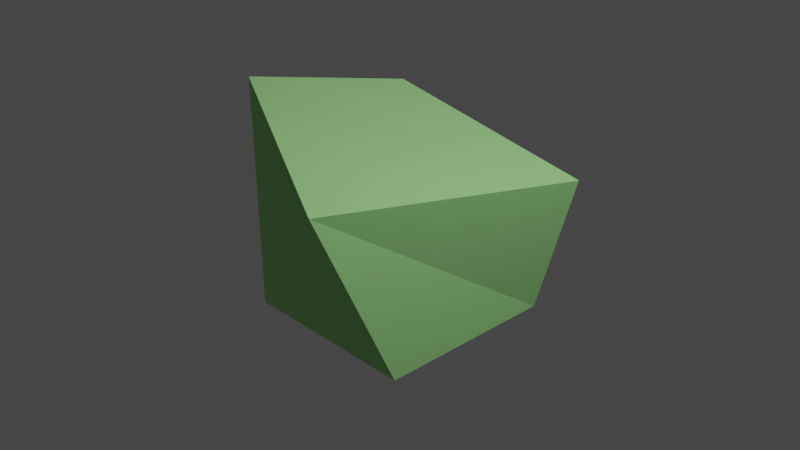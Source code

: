 # Source: PrimitiveTestingCube.blend  (saved by Blender 2.80.75; exported with 4.5.12 LTS)
import bpy
from mathutils import Matrix  # noqa: F401  (used for matrix-valued properties, if any)

bpy.ops.wm.read_factory_settings(use_empty=True)
scene = bpy.context.scene
scene.name = 'Scene'

# ---- collections
col_collection = bpy.data.collections.new('Collection'); scene.collection.children.link(col_collection)

# ---- materials (node trees are filled in below, after node groups)
mat_material = bpy.data.materials.new('Material')
mat_material.alpha_threshold = 0.0
mat_material.use_transparent_shadow = False
mat_material.line_color = (0.0, 0.0, 0.0, 1.0)

# ---- material node trees
mat_material.use_nodes = True; mat_material.node_tree.nodes.clear()
_N = mat_material.node_tree.nodes; _L = mat_material.node_tree.links
n0 = _N.new('ShaderNodeOutputMaterial'); n0.name = 'Material Output'; n0.location = (300, 300)
n1 = _N.new('ShaderNodeBsdfPrincipled'); n1.name = 'Principled BSDF'; n1.location = (10, 300)
n1.distribution = 'GGX'
n1.subsurface_method = 'BURLEY'
n1.inputs[0].default_value = (0.3705, 0.8, 0.2803, 1.0)
n1.inputs[2].default_value = 0.4
n1.inputs[3].default_value = 1.45
n1.inputs[27].default_value = (0.0, 0.0, 0.0, 1.0)
n1.inputs[28].default_value = 1.0
_L.new(n1.outputs[0], n0.inputs[0])
n0.is_active_output = True

# ---- world
world_world = bpy.data.worlds.new('World'); scene.world = world_world
world_world.use_nodes = True; world_world.node_tree.nodes.clear()
_N = world_world.node_tree.nodes; _L = world_world.node_tree.links
n0 = _N.new('ShaderNodeOutputWorld'); n0.name = 'World Output'; n0.location = (300, 300)
n1 = _N.new('ShaderNodeBackground'); n1.name = 'Background'; n1.location = (10, 300)
n1.inputs[0].default_value = (0.05088, 0.05088, 0.05088, 1.0)
_L.new(n1.outputs[0], n0.inputs[0])
n0.is_active_output = True
world_world.color = (0.05088, 0.05088, 0.05088)
world_world.use_sun_shadow = False
world_world.sun_shadow_jitter_overblur = 0.0

# ---- cameras
cam_camera = bpy.data.cameras.new('Camera')
cam_camera.clip_end = 100.0
cam_camera.ortho_scale = 7.314

# ---- lights
light_light = bpy.data.lights.new('Light', 'POINT')
light_light.transmission_factor = 0.0
light_light.energy = 1000.0
light_light.shadow_soft_size = 0.1
light_light.shadow_maximum_resolution = 0.006
light_light.use_absolute_resolution = True

# ---- meshes
me_cube = bpy.data.meshes.new('Cube')
me_cube.from_pydata([(1.222, 1.312, 0.4186), (1.0, 1.0, -1.0), (0.8772, -1.846, 0.9315), (1.0, -1.0, -1.0), (-1.0, 1.0, 1.0), (-1.0, 1.0, -1.0), (-1.503, -0.6762, 1.294), (-1.0, -1.0, -1.0)], [], [(0, 4, 6, 2), (3, 2, 6, 7), (7, 6, 4, 5), (5, 1, 3, 7), (1, 0, 2, 3), (5, 4, 0, 1)])
_uv = me_cube.uv_layers.new(name='UVMap')
_uv.uv.foreach_set('vector', [0.375, 0.0, 0.625, 0.0, 0.625, 0.25, 0.375, 0.25, 0.375, 0.25, 0.625, 0.25, 0.625, 0.5, 0.375, 0.5, 0.375, 0.5, 0.625, 0.5, 0.625, 0.75, 0.375, 0.75, 0.375, 0.75, 0.625, 0.75, 0.625, 1.0, 0.375, 1.0, 0.125, 0.5, 0.375, 0.5, 0.375, 0.75, 0.125, 0.75, 0.625, 0.5, 0.875, 0.5, 0.875, 0.75, 0.625, 0.75])
me_cube.materials.append(mat_material)
me_cube.use_remesh_preserve_volume = False
me_cube.use_remesh_preserve_attributes = False
me_cube.use_mirror_vertex_groups = False
me_cube.update()

# ---- objects
ob_primitivetestingcube = bpy.data.objects.new('PrimitiveTestingCube', me_cube)
ob_light = bpy.data.objects.new('Light', light_light)
ob_camera = bpy.data.objects.new('Camera', cam_camera)

# ---- transforms, parenting, visibility, modifiers, constraints
ob_primitivetestingcube.location = (0.0, 0.0, 0.0)
ob_primitivetestingcube.lock_rotations_4d = False
ob_primitivetestingcube.empty_display_type = 'ARROWS'
ob_primitivetestingcube.lineart.crease_threshold = 0.0
ob_light.location = (4.076, 1.005, 5.904)
ob_light.rotation_euler = (0.6503, 0.05522, 1.866)
ob_light.lock_rotations_4d = False
ob_light.empty_display_type = 'ARROWS'
ob_light.color = (0.0, 0.0, 0.0, 0.0)
ob_light.lineart.crease_threshold = 0.0
ob_camera.location = (7.359, -6.926, 4.958)
ob_camera.rotation_euler = (1.109, 0.0, 0.8149)
ob_camera.lock_rotations_4d = False
ob_camera.empty_display_type = 'ARROWS'
ob_camera.color = (0.0, 0.0, 0.0, 0.0)
ob_camera.display_type = 'WIRE'
ob_camera.lineart.crease_threshold = 0.0

# ---- collection membership
col_collection.objects.link(ob_primitivetestingcube)
col_collection.objects.link(ob_light)
col_collection.objects.link(ob_camera)

# ---- scene / render settings (as saved in the file)
scene.camera = ob_camera
scene.frame_start = 1; scene.frame_end = 250; scene.frame_set(1)
scene.render.engine = 'BLENDER_EEVEE_NEXT'
scene.cycles.use_denoising = False
scene.cycles.samples = 128
scene.cycles.sampling_pattern = 'TABULATED_SOBOL'
scene.cycles.use_adaptive_sampling = False
scene.cycles.use_light_tree = False
scene.view_settings.view_transform = 'Filmic'
bpy.context.view_layer.update()
